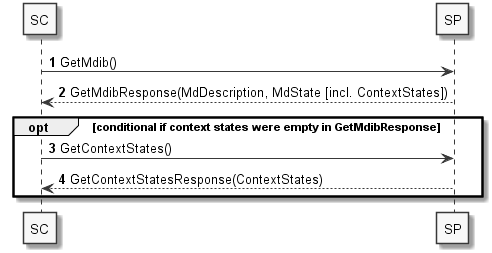

The diagram above was rendered by PlantUML. Its source (embedded in the PNG):
@startuml

skinparam monochrome true
autonumber


participant "SC" as sdc_sc
participant "SP" as sdc_sp

sdc_sc -> sdc_sp: GetMdib()
sdc_sc <-- sdc_sp: GetMdibResponse(MdDescription, MdState [incl. ContextStates])

opt conditional if context states were empty in GetMdibResponse
    sdc_sc -> sdc_sp: GetContextStates()
    sdc_sc <-- sdc_sp: GetContextStatesResponse(ContextStates)
end

@enduml